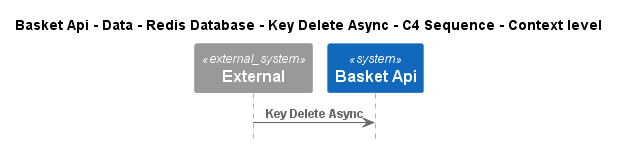

The diagram above was rendered by PlantUML. Its source (embedded in the PNG):
@startuml
!pragma layout smetana
!include ..\..\..\..\..\..\..\..\..\..\..\.c4s\C4_Sequence.puml

title Basket Api - Data - Redis Database - Key Delete Async - C4 Sequence - Context level

System_Ext(C4InterFlow.SoftwareSystems.ExternalSystem, "External", "")
System(dotnet.eShop.Architecture.SoftwareSystems.BasketApi, "Basket Api", "")

Rel(C4InterFlow.SoftwareSystems.ExternalSystem, dotnet.eShop.Architecture.SoftwareSystems.BasketApi, "Key Delete Async")


@enduml